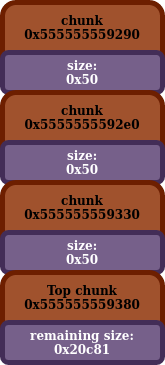

The diagram above was exported from draw.io. Its source (the exported page's mxGraphModel, read from the mxfile embedded in the PNG):
<mxGraphModel dx="1360" dy="795" grid="1" gridSize="10" guides="1" tooltips="1" connect="1" arrows="1" fold="1" page="1" pageScale="1" pageWidth="850" pageHeight="1100" math="0" shadow="0">
  <root>
    <mxCell id="0" />
    <mxCell id="1" parent="0" />
    <mxCell id="PJzp-rTlkrfjOj6-mi5y-2" value="" style="rounded=1;whiteSpace=wrap;html=1;strokeWidth=5;fillColor=#a0522d;strokeColor=#6D1F00;fontColor=#ffffff;" vertex="1" parent="1">
      <mxGeometry x="160" y="160" width="160" height="90" as="geometry" />
    </mxCell>
    <mxCell id="PJzp-rTlkrfjOj6-mi5y-3" value="&lt;div&gt;&lt;b&gt;chunk&lt;br&gt;&lt;/b&gt;&lt;/div&gt;&lt;b&gt;0x555555559290&lt;/b&gt;" style="text;html=1;strokeColor=none;fillColor=none;align=center;verticalAlign=middle;whiteSpace=wrap;rounded=0;" vertex="1" parent="1">
      <mxGeometry x="175" y="170" width="130" height="30" as="geometry" />
    </mxCell>
    <mxCell id="PJzp-rTlkrfjOj6-mi5y-4" value="&lt;div&gt;&lt;b&gt;size:&lt;/b&gt;&lt;/div&gt;&lt;div&gt;&lt;b&gt;0x50&lt;/b&gt;&lt;br&gt;&lt;/div&gt;" style="rounded=1;whiteSpace=wrap;html=1;strokeWidth=5;fillColor=#76608a;strokeColor=#432D57;fontColor=#ffffff;" vertex="1" parent="1">
      <mxGeometry x="160" y="210" width="160" height="40" as="geometry" />
    </mxCell>
    <mxCell id="PJzp-rTlkrfjOj6-mi5y-6" value="" style="rounded=1;whiteSpace=wrap;html=1;strokeWidth=5;fillColor=#a0522d;strokeColor=#6D1F00;fontColor=#ffffff;" vertex="1" parent="1">
      <mxGeometry x="160" y="250" width="160" height="90" as="geometry" />
    </mxCell>
    <mxCell id="PJzp-rTlkrfjOj6-mi5y-7" value="&lt;div&gt;&lt;b&gt;chunk&lt;br&gt;&lt;/b&gt;&lt;/div&gt;&lt;b&gt;0x5555555592e0&lt;/b&gt;" style="text;html=1;strokeColor=none;fillColor=none;align=center;verticalAlign=middle;whiteSpace=wrap;rounded=0;" vertex="1" parent="1">
      <mxGeometry x="175" y="260" width="130" height="30" as="geometry" />
    </mxCell>
    <mxCell id="PJzp-rTlkrfjOj6-mi5y-8" value="&lt;div&gt;&lt;b&gt;size:&lt;/b&gt;&lt;/div&gt;&lt;div&gt;&lt;b&gt;0x50&lt;/b&gt;&lt;br&gt;&lt;/div&gt;" style="rounded=1;whiteSpace=wrap;html=1;strokeWidth=5;fillColor=#76608a;strokeColor=#432D57;fontColor=#ffffff;" vertex="1" parent="1">
      <mxGeometry x="160" y="300" width="160" height="40" as="geometry" />
    </mxCell>
    <mxCell id="PJzp-rTlkrfjOj6-mi5y-13" value="" style="rounded=1;whiteSpace=wrap;html=1;strokeWidth=5;fillColor=#a0522d;strokeColor=#6D1F00;fontColor=#ffffff;" vertex="1" parent="1">
      <mxGeometry x="160" y="340" width="160" height="90" as="geometry" />
    </mxCell>
    <mxCell id="PJzp-rTlkrfjOj6-mi5y-14" value="&lt;div&gt;&lt;b&gt;chunk&lt;br&gt;&lt;/b&gt;&lt;/div&gt;&lt;b&gt;0x555555559330&lt;/b&gt;" style="text;html=1;strokeColor=none;fillColor=none;align=center;verticalAlign=middle;whiteSpace=wrap;rounded=0;" vertex="1" parent="1">
      <mxGeometry x="175" y="350" width="130" height="30" as="geometry" />
    </mxCell>
    <mxCell id="PJzp-rTlkrfjOj6-mi5y-15" value="&lt;div&gt;&lt;b&gt;size:&lt;/b&gt;&lt;/div&gt;&lt;div&gt;&lt;b&gt;0x50&lt;/b&gt;&lt;br&gt;&lt;/div&gt;" style="rounded=1;whiteSpace=wrap;html=1;strokeWidth=5;fillColor=#76608a;strokeColor=#432D57;fontColor=#ffffff;" vertex="1" parent="1">
      <mxGeometry x="160" y="390" width="160" height="40" as="geometry" />
    </mxCell>
    <mxCell id="PJzp-rTlkrfjOj6-mi5y-16" value="" style="rounded=1;whiteSpace=wrap;html=1;strokeWidth=5;fillColor=#a0522d;strokeColor=#6D1F00;fontColor=#ffffff;" vertex="1" parent="1">
      <mxGeometry x="160" y="430" width="160" height="90" as="geometry" />
    </mxCell>
    <mxCell id="PJzp-rTlkrfjOj6-mi5y-17" value="&lt;div&gt;&lt;b&gt;Top chunk&lt;br&gt;&lt;/b&gt;&lt;/div&gt;&lt;b&gt;0x555555559380&lt;/b&gt;" style="text;html=1;strokeColor=none;fillColor=none;align=center;verticalAlign=middle;whiteSpace=wrap;rounded=0;" vertex="1" parent="1">
      <mxGeometry x="175" y="440" width="130" height="30" as="geometry" />
    </mxCell>
    <mxCell id="PJzp-rTlkrfjOj6-mi5y-18" value="&lt;div&gt;&lt;b&gt;remaining size:&lt;/b&gt;&lt;/div&gt;&lt;div&gt;&lt;b&gt;0x20c81&lt;/b&gt;&lt;br&gt;&lt;/div&gt;" style="rounded=1;whiteSpace=wrap;html=1;strokeWidth=5;fillColor=#76608a;strokeColor=#432D57;fontColor=#ffffff;" vertex="1" parent="1">
      <mxGeometry x="160" y="480" width="160" height="40" as="geometry" />
    </mxCell>
  </root>
</mxGraphModel>